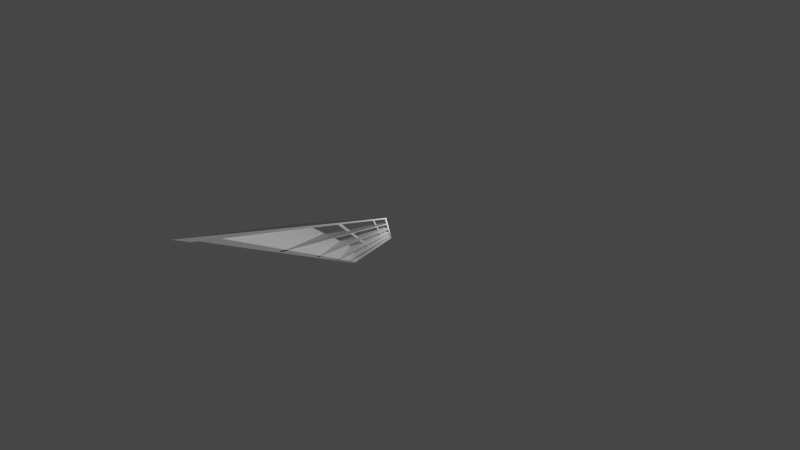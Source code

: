# Source: estanteria.blend  (saved by Blender 3.6.13; exported with 4.5.12 LTS)
import bpy
from mathutils import Matrix  # noqa: F401  (used for matrix-valued properties, if any)

bpy.ops.wm.read_factory_settings(use_empty=True)
scene = bpy.context.scene
scene.name = 'Scene'

# ---- collections
col_collection = bpy.data.collections.new('Collection'); scene.collection.children.link(col_collection)

# ---- materials (node trees are filled in below, after node groups)
mat_material = bpy.data.materials.new('Material')
mat_material.alpha_threshold = 0.0
mat_material.use_transparent_shadow = False
mat_material.roughness = 0.5
mat_material.line_color = (0.0, 0.0, 0.0, 1.0)
mat_material_001 = bpy.data.materials.new('Material.001')
mat_material_001.alpha_threshold = 0.0
mat_material_001.use_transparent_shadow = False
mat_material_001.roughness = 0.5
mat_material_001.line_color = (0.0, 0.0, 0.0, 1.0)
mat_material_002 = bpy.data.materials.new('Material.002')
mat_material_002.alpha_threshold = 0.0
mat_material_002.use_transparent_shadow = False
mat_material_002.roughness = 0.5
mat_material_002.line_color = (0.0, 0.0, 0.0, 1.0)
mat_material_003 = bpy.data.materials.new('Material.003')
mat_material_003.alpha_threshold = 0.0
mat_material_003.use_transparent_shadow = False
mat_material_003.roughness = 0.5
mat_material_003.line_color = (0.0, 0.0, 0.0, 1.0)
mat_material_004 = bpy.data.materials.new('Material.004')
mat_material_004.alpha_threshold = 0.0
mat_material_004.use_transparent_shadow = False
mat_material_004.roughness = 0.5
mat_material_004.line_color = (0.0, 0.0, 0.0, 1.0)
mat_material_005 = bpy.data.materials.new('Material.005')
mat_material_005.alpha_threshold = 0.0
mat_material_005.use_transparent_shadow = False
mat_material_005.roughness = 0.5
mat_material_005.line_color = (0.0, 0.0, 0.0, 1.0)
mat_material_006 = bpy.data.materials.new('Material.006')
mat_material_006.alpha_threshold = 0.0
mat_material_006.use_transparent_shadow = False
mat_material_006.roughness = 0.5
mat_material_006.line_color = (0.0, 0.0, 0.0, 1.0)
mat_material_007 = bpy.data.materials.new('Material.007')
mat_material_007.alpha_threshold = 0.0
mat_material_007.use_transparent_shadow = False
mat_material_007.roughness = 0.5
mat_material_007.line_color = (0.0, 0.0, 0.0, 1.0)
mat_material_008 = bpy.data.materials.new('Material.008')
mat_material_008.alpha_threshold = 0.0
mat_material_008.use_transparent_shadow = False
mat_material_008.roughness = 0.5
mat_material_008.line_color = (0.0, 0.0, 0.0, 1.0)
mat_material_009 = bpy.data.materials.new('Material.009')
mat_material_009.alpha_threshold = 0.0
mat_material_009.use_transparent_shadow = False
mat_material_009.roughness = 0.5
mat_material_009.line_color = (0.0, 0.0, 0.0, 1.0)

# ---- material node trees
mat_material.use_nodes = True; mat_material.node_tree.nodes.clear()
_N = mat_material.node_tree.nodes; _L = mat_material.node_tree.links
n0 = _N.new('ShaderNodeOutputMaterial'); n0.name = 'Material Output'; n0.location = (300, 300)
n1 = _N.new('ShaderNodeBsdfPrincipled'); n1.name = 'Principled BSDF'; n1.location = (10, 300)
n1.distribution = 'GGX'
n1.subsurface_method = 'RANDOM_WALK_SKIN'
n1.inputs[3].default_value = 1.45
n1.inputs[27].default_value = (0.0, 0.0, 0.0, 1.0)
n1.inputs[28].default_value = 1.0
_L.new(n1.outputs[0], n0.inputs[0])
n0.is_active_output = True
mat_material_001.use_nodes = True; mat_material_001.node_tree.nodes.clear()
_N = mat_material_001.node_tree.nodes; _L = mat_material_001.node_tree.links
n0 = _N.new('ShaderNodeOutputMaterial'); n0.name = 'Material Output'; n0.location = (300, 300)
n1 = _N.new('ShaderNodeBsdfPrincipled'); n1.name = 'Principled BSDF'; n1.location = (10, 300)
n1.distribution = 'GGX'
n1.subsurface_method = 'RANDOM_WALK_SKIN'
n1.inputs[3].default_value = 1.45
n1.inputs[27].default_value = (0.0, 0.0, 0.0, 1.0)
n1.inputs[28].default_value = 1.0
_L.new(n1.outputs[0], n0.inputs[0])
n0.is_active_output = True
mat_material_002.use_nodes = True; mat_material_002.node_tree.nodes.clear()
_N = mat_material_002.node_tree.nodes; _L = mat_material_002.node_tree.links
n0 = _N.new('ShaderNodeOutputMaterial'); n0.name = 'Material Output'; n0.location = (300, 300)
n1 = _N.new('ShaderNodeBsdfPrincipled'); n1.name = 'Principled BSDF'; n1.location = (10, 300)
n1.distribution = 'GGX'
n1.subsurface_method = 'RANDOM_WALK_SKIN'
n1.inputs[3].default_value = 1.45
n1.inputs[27].default_value = (0.0, 0.0, 0.0, 1.0)
n1.inputs[28].default_value = 1.0
_L.new(n1.outputs[0], n0.inputs[0])
n0.is_active_output = True
mat_material_003.use_nodes = True; mat_material_003.node_tree.nodes.clear()
_N = mat_material_003.node_tree.nodes; _L = mat_material_003.node_tree.links
n0 = _N.new('ShaderNodeOutputMaterial'); n0.name = 'Material Output'; n0.location = (300, 300)
n1 = _N.new('ShaderNodeBsdfPrincipled'); n1.name = 'Principled BSDF'; n1.location = (10, 300)
n1.distribution = 'GGX'
n1.subsurface_method = 'RANDOM_WALK_SKIN'
n1.inputs[3].default_value = 1.45
n1.inputs[27].default_value = (0.0, 0.0, 0.0, 1.0)
n1.inputs[28].default_value = 1.0
_L.new(n1.outputs[0], n0.inputs[0])
n0.is_active_output = True
mat_material_004.use_nodes = True; mat_material_004.node_tree.nodes.clear()
_N = mat_material_004.node_tree.nodes; _L = mat_material_004.node_tree.links
n0 = _N.new('ShaderNodeOutputMaterial'); n0.name = 'Material Output'; n0.location = (300, 300)
n1 = _N.new('ShaderNodeBsdfPrincipled'); n1.name = 'Principled BSDF'; n1.location = (10, 300)
n1.distribution = 'GGX'
n1.subsurface_method = 'RANDOM_WALK_SKIN'
n1.inputs[3].default_value = 1.45
n1.inputs[27].default_value = (0.0, 0.0, 0.0, 1.0)
n1.inputs[28].default_value = 1.0
_L.new(n1.outputs[0], n0.inputs[0])
n0.is_active_output = True
mat_material_005.use_nodes = True; mat_material_005.node_tree.nodes.clear()
_N = mat_material_005.node_tree.nodes; _L = mat_material_005.node_tree.links
n0 = _N.new('ShaderNodeOutputMaterial'); n0.name = 'Material Output'; n0.location = (300, 300)
n1 = _N.new('ShaderNodeBsdfPrincipled'); n1.name = 'Principled BSDF'; n1.location = (10, 300)
n1.distribution = 'GGX'
n1.subsurface_method = 'RANDOM_WALK_SKIN'
n1.inputs[3].default_value = 1.45
n1.inputs[27].default_value = (0.0, 0.0, 0.0, 1.0)
n1.inputs[28].default_value = 1.0
_L.new(n1.outputs[0], n0.inputs[0])
n0.is_active_output = True
mat_material_006.use_nodes = True; mat_material_006.node_tree.nodes.clear()
_N = mat_material_006.node_tree.nodes; _L = mat_material_006.node_tree.links
n0 = _N.new('ShaderNodeOutputMaterial'); n0.name = 'Material Output'; n0.location = (300, 300)
n1 = _N.new('ShaderNodeBsdfPrincipled'); n1.name = 'Principled BSDF'; n1.location = (10, 300)
n1.distribution = 'GGX'
n1.subsurface_method = 'RANDOM_WALK_SKIN'
n1.inputs[3].default_value = 1.45
n1.inputs[27].default_value = (0.0, 0.0, 0.0, 1.0)
n1.inputs[28].default_value = 1.0
_L.new(n1.outputs[0], n0.inputs[0])
n0.is_active_output = True
mat_material_007.use_nodes = True; mat_material_007.node_tree.nodes.clear()
_N = mat_material_007.node_tree.nodes; _L = mat_material_007.node_tree.links
n0 = _N.new('ShaderNodeOutputMaterial'); n0.name = 'Material Output'; n0.location = (300, 300)
n1 = _N.new('ShaderNodeBsdfPrincipled'); n1.name = 'Principled BSDF'; n1.location = (10, 300)
n1.distribution = 'GGX'
n1.subsurface_method = 'RANDOM_WALK_SKIN'
n1.inputs[3].default_value = 1.45
n1.inputs[27].default_value = (0.0, 0.0, 0.0, 1.0)
n1.inputs[28].default_value = 1.0
_L.new(n1.outputs[0], n0.inputs[0])
n0.is_active_output = True
mat_material_008.use_nodes = True; mat_material_008.node_tree.nodes.clear()
_N = mat_material_008.node_tree.nodes; _L = mat_material_008.node_tree.links
n0 = _N.new('ShaderNodeOutputMaterial'); n0.name = 'Material Output'; n0.location = (300, 300)
n1 = _N.new('ShaderNodeBsdfPrincipled'); n1.name = 'Principled BSDF'; n1.location = (10, 300)
n1.distribution = 'GGX'
n1.subsurface_method = 'RANDOM_WALK_SKIN'
n1.inputs[3].default_value = 1.45
n1.inputs[27].default_value = (0.0, 0.0, 0.0, 1.0)
n1.inputs[28].default_value = 1.0
_L.new(n1.outputs[0], n0.inputs[0])
n0.is_active_output = True
mat_material_009.use_nodes = True; mat_material_009.node_tree.nodes.clear()
_N = mat_material_009.node_tree.nodes; _L = mat_material_009.node_tree.links
n0 = _N.new('ShaderNodeOutputMaterial'); n0.name = 'Material Output'; n0.location = (300, 300)
n1 = _N.new('ShaderNodeBsdfPrincipled'); n1.name = 'Principled BSDF'; n1.location = (10, 300)
n1.distribution = 'GGX'
n1.subsurface_method = 'RANDOM_WALK_SKIN'
n1.inputs[3].default_value = 1.45
n1.inputs[27].default_value = (0.0, 0.0, 0.0, 1.0)
n1.inputs[28].default_value = 1.0
_L.new(n1.outputs[0], n0.inputs[0])
n0.is_active_output = True

# ---- world
world_world = bpy.data.worlds.new('World'); scene.world = world_world
world_world.use_nodes = True; world_world.node_tree.nodes.clear()
_N = world_world.node_tree.nodes; _L = world_world.node_tree.links
n0 = _N.new('ShaderNodeOutputWorld'); n0.name = 'World Output'; n0.location = (300, 300)
n1 = _N.new('ShaderNodeBackground'); n1.name = 'Background'; n1.location = (10, 300)
n1.inputs[0].default_value = (0.05088, 0.05088, 0.05088, 1.0)
_L.new(n1.outputs[0], n0.inputs[0])
n0.is_active_output = True
world_world.color = (0.05088, 0.05088, 0.05088)
world_world.use_sun_shadow = False
world_world.sun_shadow_jitter_overblur = 0.0

# ---- cameras
cam_camera = bpy.data.cameras.new('Camera')
cam_camera.clip_end = 100.0
cam_camera.lens = 1.0
cam_camera.ortho_scale = 7.314

# ---- lights
light_light = bpy.data.lights.new('Light', 'POINT')
light_light.transmission_factor = 0.0
light_light.energy = 1000.0
light_light.shadow_soft_size = 0.1
light_light.shadow_maximum_resolution = 0.006
light_light.use_absolute_resolution = True

# ---- meshes
me_cube = bpy.data.meshes.new('Cube')
me_cube.from_pydata([(1.0, 1.0, 1.0), (1.0, 1.0, -1.0), (1.0, -1.0, 1.0), (1.0, -1.0, -1.0), (-1.0, 1.0, 1.0), (-1.0, 1.0, -1.0), (-1.0, -1.0, 1.0), (-1.0, -1.0, -1.0)], [], [(0, 4, 6, 2), (3, 2, 6, 7), (7, 6, 4, 5), (5, 1, 3, 7), (1, 0, 2, 3), (5, 4, 0, 1)])
_uv = me_cube.uv_layers.new(name='UVMap')
_uv.uv.foreach_set('vector', [0.625, 0.5, 0.875, 0.5, 0.875, 0.75, 0.625, 0.75, 0.375, 0.75, 0.625, 0.75, 0.625, 1.0, 0.375, 1.0, 0.375, 0.0, 0.625, 0.0, 0.625, 0.25, 0.375, 0.25, 0.125, 0.5, 0.375, 0.5, 0.375, 0.75, 0.125, 0.75, 0.375, 0.5, 0.625, 0.5, 0.625, 0.75, 0.375, 0.75, 0.375, 0.25, 0.625, 0.25, 0.625, 0.5, 0.375, 0.5])
me_cube.materials.append(mat_material)
me_cube.use_mirror_vertex_groups = False
me_cube.update()
me_cube_001 = bpy.data.meshes.new('Cube.001')
me_cube_001.from_pydata([(1.0, 1.0, 1.0), (1.0, 1.0, -1.0), (1.0, -1.0, 1.0), (1.0, -1.0, -1.0), (-1.0, 1.0, 1.0), (-1.0, 1.0, -1.0), (-1.0, -1.0, 1.0), (-1.0, -1.0, -1.0)], [], [(0, 4, 6, 2), (3, 2, 6, 7), (7, 6, 4, 5), (5, 1, 3, 7), (1, 0, 2, 3), (5, 4, 0, 1)])
_uv = me_cube_001.uv_layers.new(name='UVMap')
_uv.uv.foreach_set('vector', [0.625, 0.5, 0.875, 0.5, 0.875, 0.75, 0.625, 0.75, 0.375, 0.75, 0.625, 0.75, 0.625, 1.0, 0.375, 1.0, 0.375, 0.0, 0.625, 0.0, 0.625, 0.25, 0.375, 0.25, 0.125, 0.5, 0.375, 0.5, 0.375, 0.75, 0.125, 0.75, 0.375, 0.5, 0.625, 0.5, 0.625, 0.75, 0.375, 0.75, 0.375, 0.25, 0.625, 0.25, 0.625, 0.5, 0.375, 0.5])
me_cube_001.materials.append(mat_material_001)
me_cube_001.use_mirror_vertex_groups = False
me_cube_001.update()
me_cube_002 = bpy.data.meshes.new('Cube.002')
me_cube_002.from_pydata([(1.0, 1.0, 1.0), (1.0, 1.0, -1.0), (1.0, -1.0, 1.0), (1.0, -1.0, -1.0), (-1.0, 1.0, 1.0), (-1.0, 1.0, -1.0), (-1.0, -1.0, 1.0), (-1.0, -1.0, -1.0)], [], [(0, 4, 6, 2), (3, 2, 6, 7), (7, 6, 4, 5), (5, 1, 3, 7), (1, 0, 2, 3), (5, 4, 0, 1)])
_uv = me_cube_002.uv_layers.new(name='UVMap')
_uv.uv.foreach_set('vector', [0.625, 0.5, 0.875, 0.5, 0.875, 0.75, 0.625, 0.75, 0.375, 0.75, 0.625, 0.75, 0.625, 1.0, 0.375, 1.0, 0.375, 0.0, 0.625, 0.0, 0.625, 0.25, 0.375, 0.25, 0.125, 0.5, 0.375, 0.5, 0.375, 0.75, 0.125, 0.75, 0.375, 0.5, 0.625, 0.5, 0.625, 0.75, 0.375, 0.75, 0.375, 0.25, 0.625, 0.25, 0.625, 0.5, 0.375, 0.5])
me_cube_002.materials.append(mat_material_002)
me_cube_002.use_mirror_vertex_groups = False
me_cube_002.update()
me_cube_003 = bpy.data.meshes.new('Cube.003')
me_cube_003.from_pydata([(1.0, 1.0, 1.0), (1.0, 1.0, -1.0), (1.0, -1.0, 1.0), (1.0, -1.0, -1.0), (-1.0, 1.0, 1.0), (-1.0, 1.0, -1.0), (-1.0, -1.0, 1.0), (-1.0, -1.0, -1.0)], [], [(0, 4, 6, 2), (3, 2, 6, 7), (7, 6, 4, 5), (5, 1, 3, 7), (1, 0, 2, 3), (5, 4, 0, 1)])
_uv = me_cube_003.uv_layers.new(name='UVMap')
_uv.uv.foreach_set('vector', [0.625, 0.5, 0.875, 0.5, 0.875, 0.75, 0.625, 0.75, 0.375, 0.75, 0.625, 0.75, 0.625, 1.0, 0.375, 1.0, 0.375, 0.0, 0.625, 0.0, 0.625, 0.25, 0.375, 0.25, 0.125, 0.5, 0.375, 0.5, 0.375, 0.75, 0.125, 0.75, 0.375, 0.5, 0.625, 0.5, 0.625, 0.75, 0.375, 0.75, 0.375, 0.25, 0.625, 0.25, 0.625, 0.5, 0.375, 0.5])
me_cube_003.materials.append(mat_material_003)
me_cube_003.use_mirror_vertex_groups = False
me_cube_003.update()
me_cube_004 = bpy.data.meshes.new('Cube.004')
me_cube_004.from_pydata([(1.0, 1.0, 1.0), (1.0, 1.0, -1.0), (1.0, -1.0, 1.0), (1.0, -1.0, -1.0), (-1.0, 1.0, 1.0), (-1.0, 1.0, -1.0), (-1.0, -1.0, 1.0), (-1.0, -1.0, -1.0)], [], [(0, 4, 6, 2), (3, 2, 6, 7), (7, 6, 4, 5), (5, 1, 3, 7), (1, 0, 2, 3), (5, 4, 0, 1)])
_uv = me_cube_004.uv_layers.new(name='UVMap')
_uv.uv.foreach_set('vector', [0.625, 0.5, 0.875, 0.5, 0.875, 0.75, 0.625, 0.75, 0.375, 0.75, 0.625, 0.75, 0.625, 1.0, 0.375, 1.0, 0.375, 0.0, 0.625, 0.0, 0.625, 0.25, 0.375, 0.25, 0.125, 0.5, 0.375, 0.5, 0.375, 0.75, 0.125, 0.75, 0.375, 0.5, 0.625, 0.5, 0.625, 0.75, 0.375, 0.75, 0.375, 0.25, 0.625, 0.25, 0.625, 0.5, 0.375, 0.5])
me_cube_004.materials.append(mat_material_004)
me_cube_004.use_mirror_vertex_groups = False
me_cube_004.update()
me_cube_005 = bpy.data.meshes.new('Cube.005')
me_cube_005.from_pydata([(1.0, 1.0, 1.0), (1.0, 1.0, -1.0), (1.0, -1.0, 1.0), (1.0, -1.0, -1.0), (-1.0, 1.0, 1.0), (-1.0, 1.0, -1.0), (-1.0, -1.0, 1.0), (-1.0, -1.0, -1.0)], [], [(0, 4, 6, 2), (3, 2, 6, 7), (7, 6, 4, 5), (5, 1, 3, 7), (1, 0, 2, 3), (5, 4, 0, 1)])
_uv = me_cube_005.uv_layers.new(name='UVMap')
_uv.uv.foreach_set('vector', [0.625, 0.5, 0.875, 0.5, 0.875, 0.75, 0.625, 0.75, 0.375, 0.75, 0.625, 0.75, 0.625, 1.0, 0.375, 1.0, 0.375, 0.0, 0.625, 0.0, 0.625, 0.25, 0.375, 0.25, 0.125, 0.5, 0.375, 0.5, 0.375, 0.75, 0.125, 0.75, 0.375, 0.5, 0.625, 0.5, 0.625, 0.75, 0.375, 0.75, 0.375, 0.25, 0.625, 0.25, 0.625, 0.5, 0.375, 0.5])
me_cube_005.materials.append(mat_material_005)
me_cube_005.use_mirror_vertex_groups = False
me_cube_005.update()
me_cube_006 = bpy.data.meshes.new('Cube.006')
me_cube_006.from_pydata([(1.0, 1.0, 1.0), (1.0, 1.0, -1.0), (1.0, -1.0, 1.0), (1.0, -1.0, -1.0), (-1.0, 1.0, 1.0), (-1.0, 1.0, -1.0), (-1.0, -1.0, 1.0), (-1.0, -1.0, -1.0)], [], [(0, 4, 6, 2), (3, 2, 6, 7), (7, 6, 4, 5), (5, 1, 3, 7), (1, 0, 2, 3), (5, 4, 0, 1)])
_uv = me_cube_006.uv_layers.new(name='UVMap')
_uv.uv.foreach_set('vector', [0.625, 0.5, 0.875, 0.5, 0.875, 0.75, 0.625, 0.75, 0.375, 0.75, 0.625, 0.75, 0.625, 1.0, 0.375, 1.0, 0.375, 0.0, 0.625, 0.0, 0.625, 0.25, 0.375, 0.25, 0.125, 0.5, 0.375, 0.5, 0.375, 0.75, 0.125, 0.75, 0.375, 0.5, 0.625, 0.5, 0.625, 0.75, 0.375, 0.75, 0.375, 0.25, 0.625, 0.25, 0.625, 0.5, 0.375, 0.5])
me_cube_006.materials.append(mat_material_006)
me_cube_006.use_mirror_vertex_groups = False
me_cube_006.update()
me_cube_007 = bpy.data.meshes.new('Cube.007')
me_cube_007.from_pydata([(1.0, 1.0, 1.0), (1.0, 1.0, -1.0), (1.0, -1.0, 1.0), (1.0, -1.0, -1.0), (-1.0, 1.0, 1.0), (-1.0, 1.0, -1.0), (-1.0, -1.0, 1.0), (-1.0, -1.0, -1.0)], [], [(0, 4, 6, 2), (3, 2, 6, 7), (7, 6, 4, 5), (5, 1, 3, 7), (1, 0, 2, 3), (5, 4, 0, 1)])
_uv = me_cube_007.uv_layers.new(name='UVMap')
_uv.uv.foreach_set('vector', [0.625, 0.5, 0.875, 0.5, 0.875, 0.75, 0.625, 0.75, 0.375, 0.75, 0.625, 0.75, 0.625, 1.0, 0.375, 1.0, 0.375, 0.0, 0.625, 0.0, 0.625, 0.25, 0.375, 0.25, 0.125, 0.5, 0.375, 0.5, 0.375, 0.75, 0.125, 0.75, 0.375, 0.5, 0.625, 0.5, 0.625, 0.75, 0.375, 0.75, 0.375, 0.25, 0.625, 0.25, 0.625, 0.5, 0.375, 0.5])
me_cube_007.materials.append(mat_material_007)
me_cube_007.use_mirror_vertex_groups = False
me_cube_007.update()
me_cube_008 = bpy.data.meshes.new('Cube.008')
me_cube_008.from_pydata([(1.0, 1.0, 1.0), (1.0, 1.0, -1.0), (1.0, -1.0, 1.0), (1.0, -1.0, -1.0), (-1.0, 1.0, 1.0), (-1.0, 1.0, -1.0), (-1.0, -1.0, 1.0), (-1.0, -1.0, -1.0)], [], [(0, 4, 6, 2), (3, 2, 6, 7), (7, 6, 4, 5), (5, 1, 3, 7), (1, 0, 2, 3), (5, 4, 0, 1)])
_uv = me_cube_008.uv_layers.new(name='UVMap')
_uv.uv.foreach_set('vector', [0.625, 0.5, 0.875, 0.5, 0.875, 0.75, 0.625, 0.75, 0.375, 0.75, 0.625, 0.75, 0.625, 1.0, 0.375, 1.0, 0.375, 0.0, 0.625, 0.0, 0.625, 0.25, 0.375, 0.25, 0.125, 0.5, 0.375, 0.5, 0.375, 0.75, 0.125, 0.75, 0.375, 0.5, 0.625, 0.5, 0.625, 0.75, 0.375, 0.75, 0.375, 0.25, 0.625, 0.25, 0.625, 0.5, 0.375, 0.5])
me_cube_008.materials.append(mat_material_008)
me_cube_008.use_mirror_vertex_groups = False
me_cube_008.update()
me_cube_009 = bpy.data.meshes.new('Cube.009')
me_cube_009.from_pydata([(1.0, 1.0, 1.0), (1.0, 1.0, -1.0), (1.0, -1.0, 1.0), (1.0, -1.0, -1.0), (-1.0, 1.0, 1.0), (-1.0, 1.0, -1.0), (-1.0, -1.0, 1.0), (-1.0, -1.0, -1.0)], [], [(0, 4, 6, 2), (3, 2, 6, 7), (7, 6, 4, 5), (5, 1, 3, 7), (1, 0, 2, 3), (5, 4, 0, 1)])
_uv = me_cube_009.uv_layers.new(name='UVMap')
_uv.uv.foreach_set('vector', [0.625, 0.5, 0.875, 0.5, 0.875, 0.75, 0.625, 0.75, 0.375, 0.75, 0.625, 0.75, 0.625, 1.0, 0.375, 1.0, 0.375, 0.0, 0.625, 0.0, 0.625, 0.25, 0.375, 0.25, 0.125, 0.5, 0.375, 0.5, 0.375, 0.75, 0.125, 0.75, 0.375, 0.5, 0.625, 0.5, 0.625, 0.75, 0.375, 0.75, 0.375, 0.25, 0.625, 0.25, 0.625, 0.5, 0.375, 0.5])
me_cube_009.materials.append(mat_material_009)
me_cube_009.use_mirror_vertex_groups = False
me_cube_009.update()

# ---- objects
ob_cube = bpy.data.objects.new('Cube', me_cube)
ob_light = bpy.data.objects.new('Light', light_light)
ob_camera = bpy.data.objects.new('Camera', cam_camera)
ob_cube_001 = bpy.data.objects.new('Cube.001', me_cube_001)
ob_cube_002 = bpy.data.objects.new('Cube.002', me_cube_002)
ob_cube_003 = bpy.data.objects.new('Cube.003', me_cube_003)
ob_cube_004 = bpy.data.objects.new('Cube.004', me_cube_004)
ob_cube_005 = bpy.data.objects.new('Cube.005', me_cube_005)
ob_cube_006 = bpy.data.objects.new('Cube.006', me_cube_006)
ob_cube_007 = bpy.data.objects.new('Cube.007', me_cube_007)
ob_cube_008 = bpy.data.objects.new('Cube.008', me_cube_008)
ob_cube_009 = bpy.data.objects.new('Cube.009', me_cube_009)

# ---- transforms, parenting, visibility, modifiers, constraints
ob_cube.location = (0.0, 0.0, 3.742)
ob_cube.scale = (1.0, 0.0887, 3.62)
ob_cube.lock_rotations_4d = False
ob_cube.empty_display_type = 'ARROWS'
ob_cube.lineart.crease_threshold = 0.0
ob_light.location = (4.076, 1.005, 5.904)
ob_light.rotation_euler = (0.6503, 0.05522, 1.866)
ob_light.lock_rotations_4d = False
ob_light.empty_display_type = 'ARROWS'
ob_light.color = (0.0, 0.0, 0.0, 0.0)
ob_light.lineart.crease_threshold = 0.0
ob_camera.location = (7.359, -1.244, 8.427)
ob_camera.rotation_euler = (1.109, 0.0, 0.8149)
ob_camera.lock_rotations_4d = False
ob_camera.empty_display_type = 'ARROWS'
ob_camera.color = (0.0, 0.0, 0.0, 0.0)
ob_camera.display_type = 'WIRE'
ob_camera.lineart.crease_threshold = 0.0
ob_cube_001.location = (0.0, -3.574, 0.06811)
ob_cube_001.rotation_euler = (1.569, -0.0, 0.0)
ob_cube_001.scale = (1.0, 0.0887, 3.667)
ob_cube_001.lock_rotations_4d = False
ob_cube_001.empty_display_type = 'ARROWS'
ob_cube_001.lineart.crease_threshold = 0.0
ob_cube_002.location = (0.0, -7.107, 3.742)
ob_cube_002.scale = (1.0, 0.0887, 3.62)
ob_cube_002.lock_rotations_4d = False
ob_cube_002.empty_display_type = 'ARROWS'
ob_cube_002.lineart.crease_threshold = 0.0
ob_cube_003.location = (0.0, -3.535, 7.449)
ob_cube_003.rotation_euler = (1.569, -0.0, 0.0)
ob_cube_003.scale = (1.0, 0.0887, 3.711)
ob_cube_003.lock_rotations_4d = False
ob_cube_003.empty_display_type = 'ARROWS'
ob_cube_003.lineart.crease_threshold = 0.0
ob_cube_004.location = (0.0, -3.535, 5.971)
ob_cube_004.rotation_euler = (1.569, -0.0, 0.0)
ob_cube_004.scale = (1.0, 0.04618, 3.605)
ob_cube_004.lock_rotations_4d = False
ob_cube_004.empty_display_type = 'ARROWS'
ob_cube_004.lineart.crease_threshold = 0.0
ob_cube_005.location = (0.0, -3.535, 4.385)
ob_cube_005.rotation_euler = (1.569, -0.0, 0.0)
ob_cube_005.scale = (1.0, 0.04618, 3.605)
ob_cube_005.lock_rotations_4d = False
ob_cube_005.empty_display_type = 'ARROWS'
ob_cube_005.lineart.crease_threshold = 0.0
ob_cube_006.location = (0.0, -3.535, 2.721)
ob_cube_006.rotation_euler = (1.569, -0.0, 0.0)
ob_cube_006.scale = (1.0, 0.04618, 3.605)
ob_cube_006.lock_rotations_4d = False
ob_cube_006.empty_display_type = 'ARROWS'
ob_cube_006.lineart.crease_threshold = 0.0
ob_cube_007.location = (0.0, -3.535, 1.255)
ob_cube_007.rotation_euler = (1.569, -0.0, 0.0)
ob_cube_007.scale = (1.0, 0.04618, 3.605)
ob_cube_007.lock_rotations_4d = False
ob_cube_007.empty_display_type = 'ARROWS'
ob_cube_007.lineart.crease_threshold = 0.0
ob_cube_008.location = (0.0, -2.158, 3.742)
ob_cube_008.scale = (-0.05381, 0.07017, 3.62)
ob_cube_008.lock_rotations_4d = False
ob_cube_008.empty_display_type = 'ARROWS'
ob_cube_008.lineart.crease_threshold = 0.0
ob_cube_009.location = (0.0, -5.191, 3.742)
ob_cube_009.scale = (-0.05381, 0.07017, 3.62)
ob_cube_009.lock_rotations_4d = False
ob_cube_009.empty_display_type = 'ARROWS'
ob_cube_009.lineart.crease_threshold = 0.0

# ---- collection membership
col_collection.objects.link(ob_cube)
col_collection.objects.link(ob_light)
col_collection.objects.link(ob_camera)
col_collection.objects.link(ob_cube_001)
col_collection.objects.link(ob_cube_002)
col_collection.objects.link(ob_cube_003)
col_collection.objects.link(ob_cube_004)
col_collection.objects.link(ob_cube_005)
col_collection.objects.link(ob_cube_006)
col_collection.objects.link(ob_cube_007)
col_collection.objects.link(ob_cube_008)
col_collection.objects.link(ob_cube_009)

# ---- scene / render settings (as saved in the file)
scene.camera = ob_camera
scene.frame_start = 1; scene.frame_end = 250; scene.frame_set(1)
scene.render.engine = 'BLENDER_EEVEE_NEXT'
scene.cycles.sampling_pattern = 'TABULATED_SOBOL'
scene.view_settings.view_transform = 'Filmic'
bpy.context.view_layer.update()
